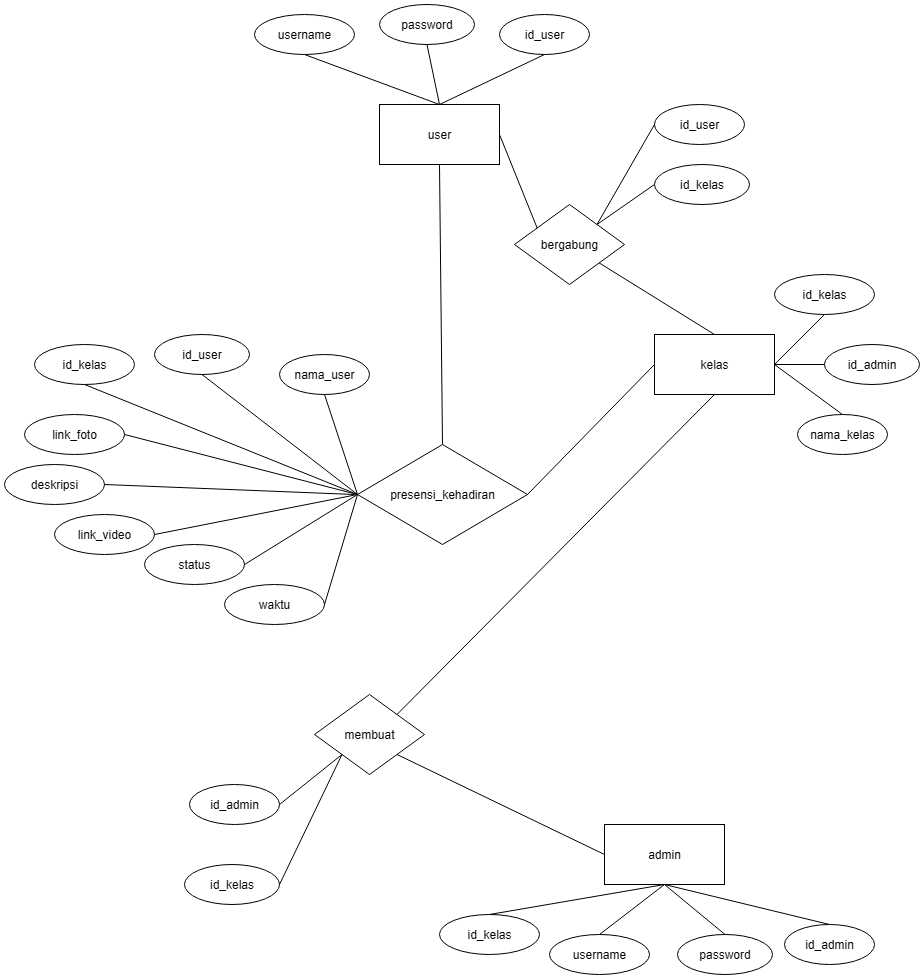

The diagram above was exported from draw.io. Its source (the exported page's mxGraphModel, read from the mxfile embedded in the PNG):
<mxGraphModel dx="2528" dy="1055" grid="1" gridSize="10" guides="1" tooltips="1" connect="1" arrows="1" fold="1" page="1" pageScale="1" pageWidth="850" pageHeight="1100" math="0" shadow="0">
  <root>
    <mxCell id="0" />
    <mxCell id="1" parent="0" />
    <mxCell id="rtNoqmwYxQcJhCIQ0jyH-1" value="user" style="rounded=0;whiteSpace=wrap;html=1;" parent="1" vertex="1">
      <mxGeometry x="255" y="160" width="120" height="60" as="geometry" />
    </mxCell>
    <mxCell id="rtNoqmwYxQcJhCIQ0jyH-2" value="username" style="ellipse;whiteSpace=wrap;html=1;" parent="1" vertex="1">
      <mxGeometry x="130" y="70" width="100" height="40" as="geometry" />
    </mxCell>
    <mxCell id="rtNoqmwYxQcJhCIQ0jyH-3" value="password" style="ellipse;whiteSpace=wrap;html=1;" parent="1" vertex="1">
      <mxGeometry x="255" y="60" width="95" height="40" as="geometry" />
    </mxCell>
    <mxCell id="rtNoqmwYxQcJhCIQ0jyH-4" value="id_user" style="ellipse;whiteSpace=wrap;html=1;" parent="1" vertex="1">
      <mxGeometry x="375" y="70" width="90" height="40" as="geometry" />
    </mxCell>
    <mxCell id="rtNoqmwYxQcJhCIQ0jyH-7" value="" style="endArrow=none;html=1;rounded=0;entryX=0.5;entryY=1;entryDx=0;entryDy=0;exitX=0.5;exitY=0;exitDx=0;exitDy=0;" parent="1" source="rtNoqmwYxQcJhCIQ0jyH-1" target="rtNoqmwYxQcJhCIQ0jyH-2" edge="1">
      <mxGeometry width="50" height="50" relative="1" as="geometry">
        <mxPoint x="350" y="190" as="sourcePoint" />
        <mxPoint x="400" y="140" as="targetPoint" />
      </mxGeometry>
    </mxCell>
    <mxCell id="rtNoqmwYxQcJhCIQ0jyH-8" value="" style="endArrow=none;html=1;rounded=0;entryX=0.5;entryY=1;entryDx=0;entryDy=0;exitX=0.5;exitY=0;exitDx=0;exitDy=0;" parent="1" source="rtNoqmwYxQcJhCIQ0jyH-1" target="rtNoqmwYxQcJhCIQ0jyH-3" edge="1">
      <mxGeometry width="50" height="50" relative="1" as="geometry">
        <mxPoint x="415" y="180" as="sourcePoint" />
        <mxPoint x="280" y="130" as="targetPoint" />
      </mxGeometry>
    </mxCell>
    <mxCell id="rtNoqmwYxQcJhCIQ0jyH-9" value="" style="endArrow=none;html=1;rounded=0;entryX=0.5;entryY=1;entryDx=0;entryDy=0;exitX=0.5;exitY=0;exitDx=0;exitDy=0;" parent="1" source="rtNoqmwYxQcJhCIQ0jyH-1" target="rtNoqmwYxQcJhCIQ0jyH-4" edge="1">
      <mxGeometry width="50" height="50" relative="1" as="geometry">
        <mxPoint x="435" y="190" as="sourcePoint" />
        <mxPoint x="300" y="140" as="targetPoint" />
      </mxGeometry>
    </mxCell>
    <mxCell id="rtNoqmwYxQcJhCIQ0jyH-11" value="admin" style="rounded=0;whiteSpace=wrap;html=1;" parent="1" vertex="1">
      <mxGeometry x="480" y="880" width="120" height="60" as="geometry" />
    </mxCell>
    <mxCell id="rtNoqmwYxQcJhCIQ0jyH-12" value="username" style="ellipse;whiteSpace=wrap;html=1;" parent="1" vertex="1">
      <mxGeometry x="425" y="990" width="100" height="40" as="geometry" />
    </mxCell>
    <mxCell id="rtNoqmwYxQcJhCIQ0jyH-13" value="password" style="ellipse;whiteSpace=wrap;html=1;" parent="1" vertex="1">
      <mxGeometry x="553" y="990" width="95" height="40" as="geometry" />
    </mxCell>
    <mxCell id="rtNoqmwYxQcJhCIQ0jyH-14" value="id_admin" style="ellipse;whiteSpace=wrap;html=1;" parent="1" vertex="1">
      <mxGeometry x="660" y="980" width="90" height="40" as="geometry" />
    </mxCell>
    <mxCell id="rtNoqmwYxQcJhCIQ0jyH-15" value="" style="endArrow=none;html=1;rounded=0;entryX=0.5;entryY=0;entryDx=0;entryDy=0;exitX=0.5;exitY=1;exitDx=0;exitDy=0;" parent="1" source="rtNoqmwYxQcJhCIQ0jyH-11" target="rtNoqmwYxQcJhCIQ0jyH-12" edge="1">
      <mxGeometry width="50" height="50" relative="1" as="geometry">
        <mxPoint x="575" y="940" as="sourcePoint" />
        <mxPoint x="625" y="890" as="targetPoint" />
      </mxGeometry>
    </mxCell>
    <mxCell id="rtNoqmwYxQcJhCIQ0jyH-16" value="" style="endArrow=none;html=1;rounded=0;entryX=0.5;entryY=0;entryDx=0;entryDy=0;exitX=0.5;exitY=1;exitDx=0;exitDy=0;" parent="1" source="rtNoqmwYxQcJhCIQ0jyH-11" target="rtNoqmwYxQcJhCIQ0jyH-13" edge="1">
      <mxGeometry width="50" height="50" relative="1" as="geometry">
        <mxPoint x="640" y="930" as="sourcePoint" />
        <mxPoint x="505" y="880" as="targetPoint" />
      </mxGeometry>
    </mxCell>
    <mxCell id="rtNoqmwYxQcJhCIQ0jyH-17" value="" style="endArrow=none;html=1;rounded=0;entryX=0.5;entryY=0;entryDx=0;entryDy=0;exitX=0.5;exitY=1;exitDx=0;exitDy=0;" parent="1" source="rtNoqmwYxQcJhCIQ0jyH-11" target="rtNoqmwYxQcJhCIQ0jyH-14" edge="1">
      <mxGeometry width="50" height="50" relative="1" as="geometry">
        <mxPoint x="660" y="940" as="sourcePoint" />
        <mxPoint x="525" y="890" as="targetPoint" />
      </mxGeometry>
    </mxCell>
    <mxCell id="rtNoqmwYxQcJhCIQ0jyH-20" value="id_kelas" style="ellipse;whiteSpace=wrap;html=1;" parent="1" vertex="1">
      <mxGeometry x="315" y="970" width="100" height="40" as="geometry" />
    </mxCell>
    <mxCell id="rtNoqmwYxQcJhCIQ0jyH-21" value="" style="endArrow=none;html=1;rounded=0;entryX=0.5;entryY=0;entryDx=0;entryDy=0;exitX=0.5;exitY=1;exitDx=0;exitDy=0;" parent="1" source="rtNoqmwYxQcJhCIQ0jyH-11" target="rtNoqmwYxQcJhCIQ0jyH-20" edge="1">
      <mxGeometry width="50" height="50" relative="1" as="geometry">
        <mxPoint x="440" y="910" as="sourcePoint" />
        <mxPoint x="525" y="860" as="targetPoint" />
      </mxGeometry>
    </mxCell>
    <mxCell id="rtNoqmwYxQcJhCIQ0jyH-22" value="kelas" style="rounded=0;whiteSpace=wrap;html=1;" parent="1" vertex="1">
      <mxGeometry x="530" y="390" width="120" height="60" as="geometry" />
    </mxCell>
    <mxCell id="rtNoqmwYxQcJhCIQ0jyH-23" value="id_kelas" style="ellipse;whiteSpace=wrap;html=1;" parent="1" vertex="1">
      <mxGeometry x="650" y="330" width="100" height="40" as="geometry" />
    </mxCell>
    <mxCell id="rtNoqmwYxQcJhCIQ0jyH-24" value="id_admin" style="ellipse;whiteSpace=wrap;html=1;" parent="1" vertex="1">
      <mxGeometry x="700" y="400" width="95" height="40" as="geometry" />
    </mxCell>
    <mxCell id="rtNoqmwYxQcJhCIQ0jyH-25" value="nama_kelas" style="ellipse;whiteSpace=wrap;html=1;" parent="1" vertex="1">
      <mxGeometry x="673" y="470" width="90" height="40" as="geometry" />
    </mxCell>
    <mxCell id="rtNoqmwYxQcJhCIQ0jyH-26" value="" style="endArrow=none;html=1;rounded=0;entryX=0.5;entryY=1;entryDx=0;entryDy=0;exitX=1;exitY=0.5;exitDx=0;exitDy=0;" parent="1" source="rtNoqmwYxQcJhCIQ0jyH-22" target="rtNoqmwYxQcJhCIQ0jyH-23" edge="1">
      <mxGeometry width="50" height="50" relative="1" as="geometry">
        <mxPoint x="858" y="390" as="sourcePoint" />
        <mxPoint x="943" y="370" as="targetPoint" />
      </mxGeometry>
    </mxCell>
    <mxCell id="rtNoqmwYxQcJhCIQ0jyH-27" value="" style="endArrow=none;html=1;rounded=0;entryX=0;entryY=0.5;entryDx=0;entryDy=0;" parent="1" target="rtNoqmwYxQcJhCIQ0jyH-24" edge="1">
      <mxGeometry width="50" height="50" relative="1" as="geometry">
        <mxPoint x="650" y="420" as="sourcePoint" />
        <mxPoint x="823" y="360" as="targetPoint" />
      </mxGeometry>
    </mxCell>
    <mxCell id="rtNoqmwYxQcJhCIQ0jyH-28" value="" style="endArrow=none;html=1;rounded=0;entryX=0.5;entryY=0;entryDx=0;entryDy=0;" parent="1" target="rtNoqmwYxQcJhCIQ0jyH-25" edge="1">
      <mxGeometry width="50" height="50" relative="1" as="geometry">
        <mxPoint x="650" y="420" as="sourcePoint" />
        <mxPoint x="843" y="370" as="targetPoint" />
      </mxGeometry>
    </mxCell>
    <mxCell id="rtNoqmwYxQcJhCIQ0jyH-29" value="membuat" style="rhombus;whiteSpace=wrap;html=1;" parent="1" vertex="1">
      <mxGeometry x="190" y="750" width="110" height="80" as="geometry" />
    </mxCell>
    <mxCell id="rtNoqmwYxQcJhCIQ0jyH-31" value="" style="endArrow=none;html=1;rounded=0;entryX=0;entryY=0.5;entryDx=0;entryDy=0;exitX=1;exitY=1;exitDx=0;exitDy=0;" parent="1" source="rtNoqmwYxQcJhCIQ0jyH-29" target="rtNoqmwYxQcJhCIQ0jyH-11" edge="1">
      <mxGeometry width="50" height="50" relative="1" as="geometry">
        <mxPoint x="417.5" y="494.9999999999999" as="sourcePoint" />
        <mxPoint x="757.5" y="620.36" as="targetPoint" />
      </mxGeometry>
    </mxCell>
    <mxCell id="rtNoqmwYxQcJhCIQ0jyH-32" value="bergabung" style="rhombus;whiteSpace=wrap;html=1;" parent="1" vertex="1">
      <mxGeometry x="390" y="260" width="110" height="80" as="geometry" />
    </mxCell>
    <mxCell id="rtNoqmwYxQcJhCIQ0jyH-33" value="" style="endArrow=none;html=1;rounded=0;entryX=1;entryY=0.5;entryDx=0;entryDy=0;exitX=0.207;exitY=0.298;exitDx=0;exitDy=0;exitPerimeter=0;" parent="1" source="rtNoqmwYxQcJhCIQ0jyH-32" target="rtNoqmwYxQcJhCIQ0jyH-1" edge="1">
      <mxGeometry width="50" height="50" relative="1" as="geometry">
        <mxPoint x="560" y="150" as="sourcePoint" />
        <mxPoint x="422.5" y="140" as="targetPoint" />
      </mxGeometry>
    </mxCell>
    <mxCell id="rtNoqmwYxQcJhCIQ0jyH-34" value="" style="endArrow=none;html=1;rounded=0;exitX=0.5;exitY=0;exitDx=0;exitDy=0;" parent="1" source="rtNoqmwYxQcJhCIQ0jyH-22" target="rtNoqmwYxQcJhCIQ0jyH-32" edge="1">
      <mxGeometry width="50" height="50" relative="1" as="geometry">
        <mxPoint x="540" y="330" as="sourcePoint" />
        <mxPoint x="420" y="260" as="targetPoint" />
      </mxGeometry>
    </mxCell>
    <mxCell id="rtNoqmwYxQcJhCIQ0jyH-36" value="id_kelas" style="ellipse;whiteSpace=wrap;html=1;" parent="1" vertex="1">
      <mxGeometry x="530" y="220" width="95" height="40" as="geometry" />
    </mxCell>
    <mxCell id="rtNoqmwYxQcJhCIQ0jyH-37" value="id_user" style="ellipse;whiteSpace=wrap;html=1;" parent="1" vertex="1">
      <mxGeometry x="530" y="160" width="90" height="40" as="geometry" />
    </mxCell>
    <mxCell id="rtNoqmwYxQcJhCIQ0jyH-39" value="" style="endArrow=none;html=1;rounded=0;entryX=0;entryY=0.5;entryDx=0;entryDy=0;exitX=1;exitY=0;exitDx=0;exitDy=0;" parent="1" source="rtNoqmwYxQcJhCIQ0jyH-32" target="rtNoqmwYxQcJhCIQ0jyH-36" edge="1">
      <mxGeometry width="50" height="50" relative="1" as="geometry">
        <mxPoint x="500" y="180" as="sourcePoint" />
        <mxPoint x="465" y="120.36000000000001" as="targetPoint" />
      </mxGeometry>
    </mxCell>
    <mxCell id="rtNoqmwYxQcJhCIQ0jyH-40" value="" style="endArrow=none;html=1;rounded=0;entryX=0;entryY=0.5;entryDx=0;entryDy=0;exitX=1;exitY=0;exitDx=0;exitDy=0;" parent="1" source="rtNoqmwYxQcJhCIQ0jyH-32" target="rtNoqmwYxQcJhCIQ0jyH-37" edge="1">
      <mxGeometry width="50" height="50" relative="1" as="geometry">
        <mxPoint x="500" y="180" as="sourcePoint" />
        <mxPoint x="485" y="130.36" as="targetPoint" />
      </mxGeometry>
    </mxCell>
    <mxCell id="rtNoqmwYxQcJhCIQ0jyH-43" value="id_kelas" style="ellipse;whiteSpace=wrap;html=1;" parent="1" vertex="1">
      <mxGeometry x="60" y="920" width="95" height="40" as="geometry" />
    </mxCell>
    <mxCell id="rtNoqmwYxQcJhCIQ0jyH-44" value="id_admin" style="ellipse;whiteSpace=wrap;html=1;" parent="1" vertex="1">
      <mxGeometry x="65" y="840" width="90" height="40" as="geometry" />
    </mxCell>
    <mxCell id="rtNoqmwYxQcJhCIQ0jyH-45" value="" style="endArrow=none;html=1;rounded=0;entryX=1;entryY=0.5;entryDx=0;entryDy=0;exitX=0;exitY=1;exitDx=0;exitDy=0;" parent="1" source="rtNoqmwYxQcJhCIQ0jyH-29" target="rtNoqmwYxQcJhCIQ0jyH-43" edge="1">
      <mxGeometry width="50" height="50" relative="1" as="geometry">
        <mxPoint x="212.5" y="950" as="sourcePoint" />
        <mxPoint x="49.5" y="770.36" as="targetPoint" />
      </mxGeometry>
    </mxCell>
    <mxCell id="rtNoqmwYxQcJhCIQ0jyH-46" value="" style="endArrow=none;html=1;rounded=0;entryX=1;entryY=0.5;entryDx=0;entryDy=0;exitX=0;exitY=1;exitDx=0;exitDy=0;" parent="1" source="rtNoqmwYxQcJhCIQ0jyH-29" target="rtNoqmwYxQcJhCIQ0jyH-44" edge="1">
      <mxGeometry width="50" height="50" relative="1" as="geometry">
        <mxPoint x="215" y="820" as="sourcePoint" />
        <mxPoint x="69.5" y="780.36" as="targetPoint" />
      </mxGeometry>
    </mxCell>
    <mxCell id="rtNoqmwYxQcJhCIQ0jyH-47" value="presensi_kehadiran" style="rhombus;whiteSpace=wrap;html=1;" parent="1" vertex="1">
      <mxGeometry x="233" y="500" width="170" height="100" as="geometry" />
    </mxCell>
    <mxCell id="rtNoqmwYxQcJhCIQ0jyH-48" value="" style="endArrow=none;html=1;rounded=0;entryX=1;entryY=0.5;entryDx=0;entryDy=0;exitX=0;exitY=0.5;exitDx=0;exitDy=0;" parent="1" source="rtNoqmwYxQcJhCIQ0jyH-22" target="rtNoqmwYxQcJhCIQ0jyH-47" edge="1">
      <mxGeometry width="50" height="50" relative="1" as="geometry">
        <mxPoint x="540" y="214" as="sourcePoint" />
        <mxPoint x="390" y="170" as="targetPoint" />
      </mxGeometry>
    </mxCell>
    <mxCell id="rtNoqmwYxQcJhCIQ0jyH-49" value="" style="endArrow=none;html=1;rounded=0;entryX=0.5;entryY=1;entryDx=0;entryDy=0;exitX=0.5;exitY=0;exitDx=0;exitDy=0;" parent="1" source="rtNoqmwYxQcJhCIQ0jyH-47" target="rtNoqmwYxQcJhCIQ0jyH-1" edge="1">
      <mxGeometry width="50" height="50" relative="1" as="geometry">
        <mxPoint x="567" y="420" as="sourcePoint" />
        <mxPoint x="410" y="390" as="targetPoint" />
      </mxGeometry>
    </mxCell>
    <mxCell id="rtNoqmwYxQcJhCIQ0jyH-50" value="id_kelas" style="ellipse;whiteSpace=wrap;html=1;" parent="1" vertex="1">
      <mxGeometry x="-90" y="400" width="100" height="40" as="geometry" />
    </mxCell>
    <mxCell id="rtNoqmwYxQcJhCIQ0jyH-51" value="id_user" style="ellipse;whiteSpace=wrap;html=1;" parent="1" vertex="1">
      <mxGeometry x="30" y="390" width="95" height="40" as="geometry" />
    </mxCell>
    <mxCell id="rtNoqmwYxQcJhCIQ0jyH-52" value="nama_user" style="ellipse;whiteSpace=wrap;html=1;" parent="1" vertex="1">
      <mxGeometry x="155" y="410" width="90" height="40" as="geometry" />
    </mxCell>
    <mxCell id="rtNoqmwYxQcJhCIQ0jyH-53" value="" style="endArrow=none;html=1;rounded=0;entryX=0.5;entryY=1;entryDx=0;entryDy=0;exitX=0;exitY=0.5;exitDx=0;exitDy=0;" parent="1" source="rtNoqmwYxQcJhCIQ0jyH-47" target="rtNoqmwYxQcJhCIQ0jyH-50" edge="1">
      <mxGeometry width="50" height="50" relative="1" as="geometry">
        <mxPoint x="95.5" y="490" as="sourcePoint" />
        <mxPoint x="180" y="470" as="targetPoint" />
      </mxGeometry>
    </mxCell>
    <mxCell id="rtNoqmwYxQcJhCIQ0jyH-54" value="" style="endArrow=none;html=1;rounded=0;entryX=0.5;entryY=1;entryDx=0;entryDy=0;exitX=0;exitY=0.5;exitDx=0;exitDy=0;" parent="1" source="rtNoqmwYxQcJhCIQ0jyH-47" target="rtNoqmwYxQcJhCIQ0jyH-51" edge="1">
      <mxGeometry width="50" height="50" relative="1" as="geometry">
        <mxPoint x="240" y="550" as="sourcePoint" />
        <mxPoint x="60" y="460" as="targetPoint" />
      </mxGeometry>
    </mxCell>
    <mxCell id="rtNoqmwYxQcJhCIQ0jyH-55" value="" style="endArrow=none;html=1;rounded=0;entryX=0.5;entryY=1;entryDx=0;entryDy=0;exitX=0;exitY=0.5;exitDx=0;exitDy=0;" parent="1" source="rtNoqmwYxQcJhCIQ0jyH-47" target="rtNoqmwYxQcJhCIQ0jyH-52" edge="1">
      <mxGeometry width="50" height="50" relative="1" as="geometry">
        <mxPoint x="230" y="550" as="sourcePoint" />
        <mxPoint x="80" y="470" as="targetPoint" />
      </mxGeometry>
    </mxCell>
    <mxCell id="rtNoqmwYxQcJhCIQ0jyH-56" value="link_foto" style="ellipse;whiteSpace=wrap;html=1;" parent="1" vertex="1">
      <mxGeometry x="-100" y="470" width="100" height="40" as="geometry" />
    </mxCell>
    <mxCell id="rtNoqmwYxQcJhCIQ0jyH-57" value="link_video" style="ellipse;whiteSpace=wrap;html=1;" parent="1" vertex="1">
      <mxGeometry x="-70" y="570" width="100" height="40" as="geometry" />
    </mxCell>
    <mxCell id="rtNoqmwYxQcJhCIQ0jyH-58" value="status" style="ellipse;whiteSpace=wrap;html=1;" parent="1" vertex="1">
      <mxGeometry x="20" y="600" width="100" height="40" as="geometry" />
    </mxCell>
    <mxCell id="rtNoqmwYxQcJhCIQ0jyH-59" value="waktu" style="ellipse;whiteSpace=wrap;html=1;" parent="1" vertex="1">
      <mxGeometry x="100" y="640" width="100" height="40" as="geometry" />
    </mxCell>
    <mxCell id="rtNoqmwYxQcJhCIQ0jyH-60" value="" style="endArrow=none;html=1;rounded=0;entryX=1;entryY=0.5;entryDx=0;entryDy=0;exitX=0;exitY=0.5;exitDx=0;exitDy=0;" parent="1" source="rtNoqmwYxQcJhCIQ0jyH-47" target="rtNoqmwYxQcJhCIQ0jyH-56" edge="1">
      <mxGeometry width="50" height="50" relative="1" as="geometry">
        <mxPoint x="230" y="550" as="sourcePoint" />
        <mxPoint x="110" y="490" as="targetPoint" />
      </mxGeometry>
    </mxCell>
    <mxCell id="rtNoqmwYxQcJhCIQ0jyH-61" value="" style="endArrow=none;html=1;rounded=0;entryX=1;entryY=0.5;entryDx=0;entryDy=0;exitX=0;exitY=0.5;exitDx=0;exitDy=0;" parent="1" source="rtNoqmwYxQcJhCIQ0jyH-47" target="rtNoqmwYxQcJhCIQ0jyH-57" edge="1">
      <mxGeometry width="50" height="50" relative="1" as="geometry">
        <mxPoint x="350" y="590" as="sourcePoint" />
        <mxPoint x="130" y="550" as="targetPoint" />
      </mxGeometry>
    </mxCell>
    <mxCell id="rtNoqmwYxQcJhCIQ0jyH-62" value="" style="endArrow=none;html=1;rounded=0;entryX=1;entryY=0.5;entryDx=0;entryDy=0;exitX=0;exitY=0.5;exitDx=0;exitDy=0;" parent="1" source="rtNoqmwYxQcJhCIQ0jyH-47" target="rtNoqmwYxQcJhCIQ0jyH-58" edge="1">
      <mxGeometry width="50" height="50" relative="1" as="geometry">
        <mxPoint x="407" y="600" as="sourcePoint" />
        <mxPoint x="200" y="615" as="targetPoint" />
      </mxGeometry>
    </mxCell>
    <mxCell id="rtNoqmwYxQcJhCIQ0jyH-63" value="" style="endArrow=none;html=1;rounded=0;entryX=1;entryY=0.5;entryDx=0;entryDy=0;exitX=0;exitY=0.5;exitDx=0;exitDy=0;" parent="1" source="rtNoqmwYxQcJhCIQ0jyH-47" target="rtNoqmwYxQcJhCIQ0jyH-59" edge="1">
      <mxGeometry width="50" height="50" relative="1" as="geometry">
        <mxPoint x="343" y="620" as="sourcePoint" />
        <mxPoint x="230" y="690" as="targetPoint" />
      </mxGeometry>
    </mxCell>
    <mxCell id="J-dPo1WWrPiclPwjQrs4-1" value="deskripsi" style="ellipse;whiteSpace=wrap;html=1;" vertex="1" parent="1">
      <mxGeometry x="-120" y="520" width="100" height="40" as="geometry" />
    </mxCell>
    <mxCell id="J-dPo1WWrPiclPwjQrs4-2" value="" style="endArrow=none;html=1;rounded=0;entryX=1;entryY=0.5;entryDx=0;entryDy=0;" edge="1" parent="1" target="J-dPo1WWrPiclPwjQrs4-1">
      <mxGeometry width="50" height="50" relative="1" as="geometry">
        <mxPoint x="230" y="550" as="sourcePoint" />
        <mxPoint x="30" y="500" as="targetPoint" />
      </mxGeometry>
    </mxCell>
    <mxCell id="J-dPo1WWrPiclPwjQrs4-5" value="" style="endArrow=none;html=1;rounded=0;entryX=1;entryY=0;entryDx=0;entryDy=0;exitX=0.5;exitY=1;exitDx=0;exitDy=0;" edge="1" parent="1" source="rtNoqmwYxQcJhCIQ0jyH-22" target="rtNoqmwYxQcJhCIQ0jyH-29">
      <mxGeometry width="50" height="50" relative="1" as="geometry">
        <mxPoint x="557" y="540" as="sourcePoint" />
        <mxPoint x="430" y="670" as="targetPoint" />
      </mxGeometry>
    </mxCell>
  </root>
</mxGraphModel>